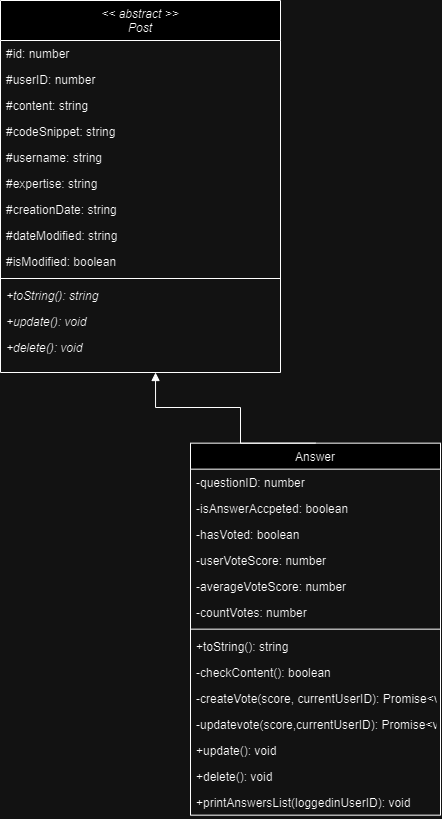

The diagram above was exported from draw.io. Its source (the exported page's mxGraphModel, read from the mxfile embedded in the PNG):
<mxGraphModel dx="1094" dy="4513" grid="1" gridSize="10" guides="1" tooltips="1" connect="1" arrows="1" fold="1" page="1" pageScale="1" pageWidth="827" pageHeight="1169" math="0" shadow="0">
  <root>
    <mxCell id="0" />
    <mxCell id="1" parent="0" />
    <mxCell id="2" value="Answer" style="swimlane;fontStyle=0;align=center;verticalAlign=top;childLayout=stackLayout;horizontal=1;startSize=26;horizontalStack=0;resizeParent=1;resizeLast=0;collapsible=1;marginBottom=0;rounded=0;shadow=0;strokeWidth=1;" vertex="1" parent="1">
      <mxGeometry x="1310" y="-2587.34" width="250" height="372" as="geometry">
        <mxRectangle x="550" y="140" width="160" height="26" as="alternateBounds" />
      </mxGeometry>
    </mxCell>
    <mxCell id="3" value="-questionID: number" style="text;align=left;verticalAlign=top;spacingLeft=4;spacingRight=4;overflow=hidden;rotatable=0;points=[[0,0.5],[1,0.5]];portConstraint=eastwest;" vertex="1" parent="2">
      <mxGeometry y="26" width="250" height="26" as="geometry" />
    </mxCell>
    <mxCell id="4" value="-isAnswerAccpeted: boolean" style="text;align=left;verticalAlign=top;spacingLeft=4;spacingRight=4;overflow=hidden;rotatable=0;points=[[0,0.5],[1,0.5]];portConstraint=eastwest;rounded=0;shadow=0;html=0;" vertex="1" parent="2">
      <mxGeometry y="52" width="250" height="26" as="geometry" />
    </mxCell>
    <mxCell id="5" value="-hasVoted: boolean" style="text;align=left;verticalAlign=top;spacingLeft=4;spacingRight=4;overflow=hidden;rotatable=0;points=[[0,0.5],[1,0.5]];portConstraint=eastwest;rounded=0;shadow=0;html=0;" vertex="1" parent="2">
      <mxGeometry y="78" width="250" height="26" as="geometry" />
    </mxCell>
    <mxCell id="6" value="-userVoteScore: number" style="text;align=left;verticalAlign=top;spacingLeft=4;spacingRight=4;overflow=hidden;rotatable=0;points=[[0,0.5],[1,0.5]];portConstraint=eastwest;rounded=0;shadow=0;html=0;" vertex="1" parent="2">
      <mxGeometry y="104" width="250" height="26" as="geometry" />
    </mxCell>
    <mxCell id="7" value="-averageVoteScore: number" style="text;align=left;verticalAlign=top;spacingLeft=4;spacingRight=4;overflow=hidden;rotatable=0;points=[[0,0.5],[1,0.5]];portConstraint=eastwest;rounded=0;shadow=0;html=0;" vertex="1" parent="2">
      <mxGeometry y="130" width="250" height="26" as="geometry" />
    </mxCell>
    <mxCell id="8" value="-countVotes: number" style="text;align=left;verticalAlign=top;spacingLeft=4;spacingRight=4;overflow=hidden;rotatable=0;points=[[0,0.5],[1,0.5]];portConstraint=eastwest;rounded=0;shadow=0;html=0;" vertex="1" parent="2">
      <mxGeometry y="156" width="250" height="26" as="geometry" />
    </mxCell>
    <mxCell id="9" value="" style="line;html=1;strokeWidth=1;align=left;verticalAlign=middle;spacingTop=-1;spacingLeft=3;spacingRight=3;rotatable=0;labelPosition=right;points=[];portConstraint=eastwest;" vertex="1" parent="2">
      <mxGeometry y="182" width="250" height="8" as="geometry" />
    </mxCell>
    <mxCell id="10" value="+toString(): string" style="text;align=left;verticalAlign=top;spacingLeft=4;spacingRight=4;overflow=hidden;rotatable=0;points=[[0,0.5],[1,0.5]];portConstraint=eastwest;rounded=0;shadow=0;html=0;" vertex="1" parent="2">
      <mxGeometry y="190" width="250" height="26" as="geometry" />
    </mxCell>
    <mxCell id="11" value="-checkContent(): boolean" style="text;align=left;verticalAlign=top;spacingLeft=4;spacingRight=4;overflow=hidden;rotatable=0;points=[[0,0.5],[1,0.5]];portConstraint=eastwest;rounded=0;shadow=0;html=0;" vertex="1" parent="2">
      <mxGeometry y="216" width="250" height="26" as="geometry" />
    </mxCell>
    <mxCell id="12" value="-createVote(score, currentUserID): Promise&lt;void&gt;" style="text;align=left;verticalAlign=top;spacingLeft=4;spacingRight=4;overflow=hidden;rotatable=0;points=[[0,0.5],[1,0.5]];portConstraint=eastwest;rounded=0;shadow=0;html=0;" vertex="1" parent="2">
      <mxGeometry y="242" width="250" height="26" as="geometry" />
    </mxCell>
    <mxCell id="13" value="-updatevote(score,currentUserID): Promise&lt;void&gt;" style="text;align=left;verticalAlign=top;spacingLeft=4;spacingRight=4;overflow=hidden;rotatable=0;points=[[0,0.5],[1,0.5]];portConstraint=eastwest;rounded=0;shadow=0;html=0;" vertex="1" parent="2">
      <mxGeometry y="268" width="250" height="26" as="geometry" />
    </mxCell>
    <mxCell id="14" value="+update(): void" style="text;align=left;verticalAlign=top;spacingLeft=4;spacingRight=4;overflow=hidden;rotatable=0;points=[[0,0.5],[1,0.5]];portConstraint=eastwest;rounded=0;shadow=0;html=0;" vertex="1" parent="2">
      <mxGeometry y="294" width="250" height="26" as="geometry" />
    </mxCell>
    <mxCell id="15" value="+delete(): void" style="text;align=left;verticalAlign=top;spacingLeft=4;spacingRight=4;overflow=hidden;rotatable=0;points=[[0,0.5],[1,0.5]];portConstraint=eastwest;rounded=0;shadow=0;html=0;" vertex="1" parent="2">
      <mxGeometry y="320" width="250" height="26" as="geometry" />
    </mxCell>
    <mxCell id="16" value="+printAnswersList(loggedinUserID): void" style="text;align=left;verticalAlign=top;spacingLeft=4;spacingRight=4;overflow=hidden;rotatable=0;points=[[0,0.5],[1,0.5]];portConstraint=eastwest;rounded=0;shadow=0;html=0;" vertex="1" parent="2">
      <mxGeometry y="346" width="250" height="26" as="geometry" />
    </mxCell>
    <mxCell id="17" style="edgeStyle=orthogonalEdgeStyle;rounded=0;orthogonalLoop=1;jettySize=auto;html=1;entryX=0.5;entryY=0;entryDx=0;entryDy=0;endArrow=none;endFill=0;startArrow=block;startFill=1;" edge="1" source="18" target="2" parent="1">
      <mxGeometry relative="1" as="geometry">
        <Array as="points">
          <mxPoint x="1275" y="-2623" />
          <mxPoint x="1360" y="-2623" />
          <mxPoint x="1360" y="-2587" />
        </Array>
      </mxGeometry>
    </mxCell>
    <mxCell id="18" value="&lt;&lt; abstract &gt;&gt;&#10;Post" style="swimlane;fontStyle=2;align=center;verticalAlign=top;childLayout=stackLayout;horizontal=1;startSize=40;horizontalStack=0;resizeParent=1;resizeLast=0;collapsible=1;marginBottom=0;rounded=0;shadow=0;strokeWidth=1;" vertex="1" parent="1">
      <mxGeometry x="1120" y="-3030" width="280" height="372" as="geometry">
        <mxRectangle x="550" y="140" width="160" height="26" as="alternateBounds" />
      </mxGeometry>
    </mxCell>
    <mxCell id="19" value="#id: number" style="text;align=left;verticalAlign=top;spacingLeft=4;spacingRight=4;overflow=hidden;rotatable=0;points=[[0,0.5],[1,0.5]];portConstraint=eastwest;" vertex="1" parent="18">
      <mxGeometry y="40" width="280" height="26" as="geometry" />
    </mxCell>
    <mxCell id="20" value="#userID: number" style="text;align=left;verticalAlign=top;spacingLeft=4;spacingRight=4;overflow=hidden;rotatable=0;points=[[0,0.5],[1,0.5]];portConstraint=eastwest;rounded=0;shadow=0;html=0;" vertex="1" parent="18">
      <mxGeometry y="66" width="280" height="26" as="geometry" />
    </mxCell>
    <mxCell id="21" value="#content: string" style="text;align=left;verticalAlign=top;spacingLeft=4;spacingRight=4;overflow=hidden;rotatable=0;points=[[0,0.5],[1,0.5]];portConstraint=eastwest;rounded=0;shadow=0;html=0;" vertex="1" parent="18">
      <mxGeometry y="92" width="280" height="26" as="geometry" />
    </mxCell>
    <mxCell id="22" value="#codeSnippet: string" style="text;align=left;verticalAlign=top;spacingLeft=4;spacingRight=4;overflow=hidden;rotatable=0;points=[[0,0.5],[1,0.5]];portConstraint=eastwest;rounded=0;shadow=0;html=0;" vertex="1" parent="18">
      <mxGeometry y="118" width="280" height="26" as="geometry" />
    </mxCell>
    <mxCell id="23" value="#username: string" style="text;align=left;verticalAlign=top;spacingLeft=4;spacingRight=4;overflow=hidden;rotatable=0;points=[[0,0.5],[1,0.5]];portConstraint=eastwest;rounded=0;shadow=0;html=0;" vertex="1" parent="18">
      <mxGeometry y="144" width="280" height="26" as="geometry" />
    </mxCell>
    <mxCell id="24" value="#expertise: string" style="text;align=left;verticalAlign=top;spacingLeft=4;spacingRight=4;overflow=hidden;rotatable=0;points=[[0,0.5],[1,0.5]];portConstraint=eastwest;rounded=0;shadow=0;html=0;" vertex="1" parent="18">
      <mxGeometry y="170" width="280" height="26" as="geometry" />
    </mxCell>
    <mxCell id="25" value="#creationDate: string" style="text;align=left;verticalAlign=top;spacingLeft=4;spacingRight=4;overflow=hidden;rotatable=0;points=[[0,0.5],[1,0.5]];portConstraint=eastwest;rounded=0;shadow=0;html=0;" vertex="1" parent="18">
      <mxGeometry y="196" width="280" height="26" as="geometry" />
    </mxCell>
    <mxCell id="26" value="#dateModified: string" style="text;align=left;verticalAlign=top;spacingLeft=4;spacingRight=4;overflow=hidden;rotatable=0;points=[[0,0.5],[1,0.5]];portConstraint=eastwest;rounded=0;shadow=0;html=0;" vertex="1" parent="18">
      <mxGeometry y="222" width="280" height="26" as="geometry" />
    </mxCell>
    <mxCell id="27" value="#isModified: boolean" style="text;align=left;verticalAlign=top;spacingLeft=4;spacingRight=4;overflow=hidden;rotatable=0;points=[[0,0.5],[1,0.5]];portConstraint=eastwest;rounded=0;shadow=0;html=0;" vertex="1" parent="18">
      <mxGeometry y="248" width="280" height="26" as="geometry" />
    </mxCell>
    <mxCell id="28" value="" style="line;html=1;strokeWidth=1;align=left;verticalAlign=middle;spacingTop=-1;spacingLeft=3;spacingRight=3;rotatable=0;labelPosition=right;points=[];portConstraint=eastwest;" vertex="1" parent="18">
      <mxGeometry y="274" width="280" height="8" as="geometry" />
    </mxCell>
    <mxCell id="29" value="+toString(): string" style="text;align=left;verticalAlign=top;spacingLeft=4;spacingRight=4;overflow=hidden;rotatable=0;points=[[0,0.5],[1,0.5]];portConstraint=eastwest;rounded=0;shadow=0;html=0;fontStyle=2" vertex="1" parent="18">
      <mxGeometry y="282" width="280" height="26" as="geometry" />
    </mxCell>
    <mxCell id="30" value="+update(): void" style="text;align=left;verticalAlign=top;spacingLeft=4;spacingRight=4;overflow=hidden;rotatable=0;points=[[0,0.5],[1,0.5]];portConstraint=eastwest;rounded=0;shadow=0;html=0;fontStyle=2" vertex="1" parent="18">
      <mxGeometry y="308" width="280" height="26" as="geometry" />
    </mxCell>
    <mxCell id="31" value="+delete(): void" style="text;align=left;verticalAlign=top;spacingLeft=4;spacingRight=4;overflow=hidden;rotatable=0;points=[[0,0.5],[1,0.5]];portConstraint=eastwest;rounded=0;shadow=0;html=0;fontStyle=2" vertex="1" parent="18">
      <mxGeometry y="334" width="280" height="26" as="geometry" />
    </mxCell>
  </root>
</mxGraphModel>